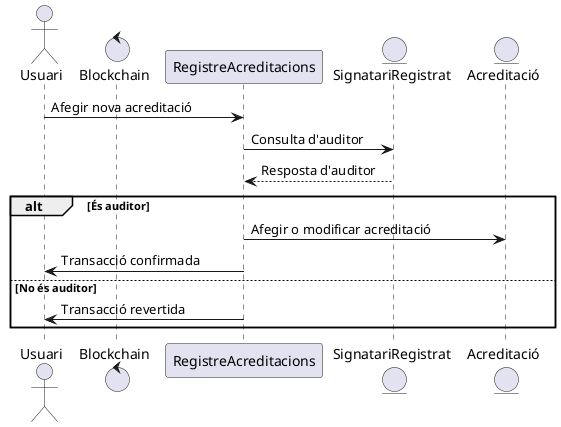

The diagram above was rendered by PlantUML. Its source (embedded in the PNG):
@startuml
actor Usuari
control Blockchain
participant RegistreAcreditacions
entity SignatariRegistrat
entity Acreditació

Usuari -> RegistreAcreditacions: Afegir nova acreditació
RegistreAcreditacions -> SignatariRegistrat: Consulta d'auditor
SignatariRegistrat --> RegistreAcreditacions: Resposta d'auditor
alt És auditor
  RegistreAcreditacions -> Acreditació: Afegir o modificar acreditació
  RegistreAcreditacions -> Usuari: Transacció confirmada
else No és auditor
  RegistreAcreditacions -> Usuari: Transacció revertida
end
@enduml